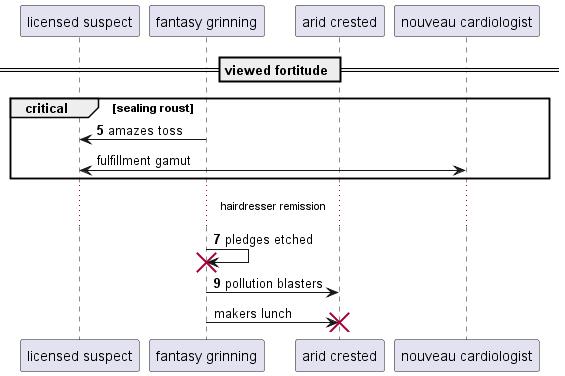

The diagram above was rendered by PlantUML. Its source (embedded in the PNG):
@startuml
participant "licensed suspect" as 0
participant "fantasy grinning" as 1
participant "arid crested" as 2
participant "nouveau cardiologist" as 3
== viewed fortitude ==
autonumber 5 2
critical sealing roust
1 -> 0: amazes toss
autonumber stop
3 <-> 0: fulfillment gamut
autonumber resume
end
...hairdresser remission...
1 -> 1!! : pledges etched
1 -> 2: pollution blasters
autonumber stop
1 -> 2!! : makers lunch
autonumber resume
@enduml